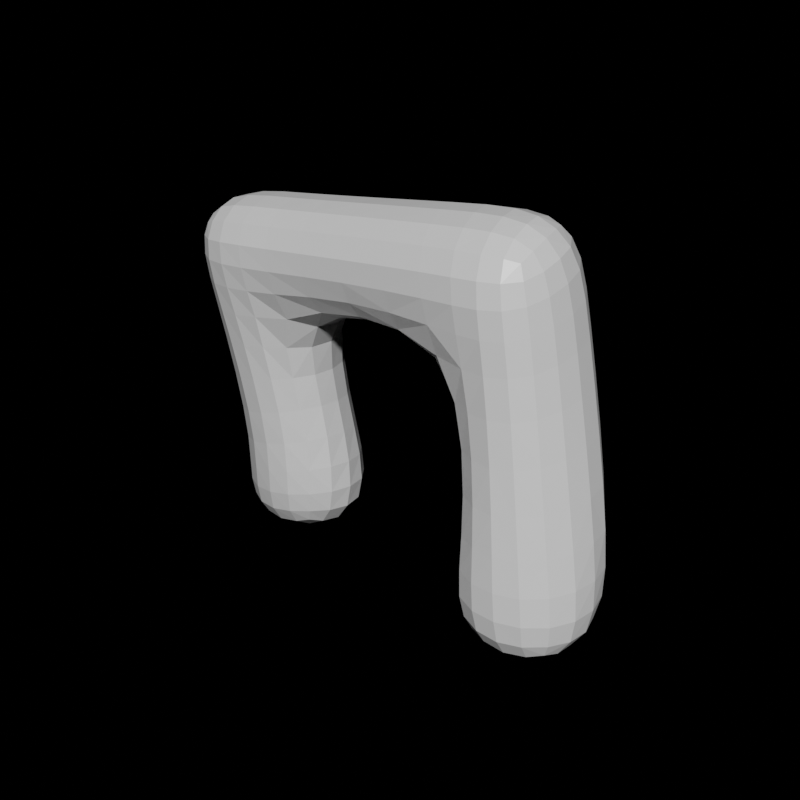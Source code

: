 # Source: rock3.blend  (saved by Blender 2.81.16; exported with 4.5.12 LTS)
import bpy
from mathutils import Matrix  # noqa: F401  (used for matrix-valued properties, if any)

bpy.ops.wm.read_factory_settings(use_empty=True)
scene = bpy.context.scene
scene.name = 'Scene'

# ---- collections
col_collection = bpy.data.collections.new('Collection'); scene.collection.children.link(col_collection)

# ---- materials (node trees are filled in below, after node groups)
mat_material = bpy.data.materials.new('Material')
mat_material.alpha_threshold = 0.0
mat_material.use_transparent_shadow = False
mat_material.line_color = (0.0, 0.0, 0.0, 1.0)

# ---- material node trees
mat_material.use_nodes = True; mat_material.node_tree.nodes.clear()
_N = mat_material.node_tree.nodes; _L = mat_material.node_tree.links
n0 = _N.new('ShaderNodeBsdfPrincipled'); n0.name = 'Principled BSDF'; n0.location = (1068, 337)
n0.distribution = 'GGX'
n0.subsurface_method = 'BURLEY'
n0.inputs[2].default_value = 0.4
n0.inputs[3].default_value = 1.45
n0.inputs[27].default_value = (0.0, 0.0, 0.0, 1.0)
n0.inputs[28].default_value = 1.0
n1 = _N.new('ShaderNodeOutputMaterial'); n1.name = 'Material Output'; n1.location = (1473, 232)
_L.new(n0.outputs[0], n1.inputs[0])
n1.is_active_output = True

# ---- world
world_world = bpy.data.worlds.new('World'); scene.world = world_world
world_world.use_nodes = True; world_world.node_tree.nodes.clear()
_N = world_world.node_tree.nodes; _L = world_world.node_tree.links
n0 = _N.new('ShaderNodeOutputWorld'); n0.name = 'World Output'; n0.location = (300, 300)
n1 = _N.new('ShaderNodeBackground'); n1.name = 'Background'; n1.location = (10, 300)
n1.inputs[0].default_value = (0.0, 0.0, 0.0, 1.0)
_L.new(n1.outputs[0], n0.inputs[0])
n0.is_active_output = True
world_world.color = (0.05088, 0.05088, 0.05088)
world_world.use_sun_shadow = False
world_world.sun_shadow_jitter_overblur = 0.0

# ---- meshes
me_cube = bpy.data.meshes.new('Cube')
me_cube.from_pydata([(3.992, -1.483, -1.647), (1.16, -1.283, 10.09), (2.436, 3.024, -1.549), (1.407, 3.152, 11.05), (-1.811, -1.867, -1.531), (-1.0, -0.93, 10.04), (-0.9602, 1.623, -1.191), (-2.703, 2.624, 10.43), (-1.317, -1.513, 13.16), (-3.02, 2.04, 13.55), (0.8425, -1.867, 13.21), (1.09, 2.568, 14.16), (-11.01, -0.05411, 8.467), (-11.08, 3.5, 8.86), (-11.32, -0.6375, 11.58), (-11.39, 2.916, 11.98), (-14.59, -0.0844, 8.096), (-14.66, 3.469, 8.49), (-14.91, -0.6678, 11.21), (-14.98, 2.886, 11.61), (-9.864, 0.08981, -2.686), (-8.622, 4.758, -2.292), (-15.26, 1.174, -3.057), (-15.33, 4.728, -2.663), (2.593, -1.421, 2.727), (-0.9116, 1.931, 2.392), (3.304, 3.064, 2.334), (-0.975, -1.578, 2.035), (-13.78, 0.808, 0.1858), (-9.543, 0.8383, 2.682), (-10.27, 4.392, 0.9504), (-13.85, 4.362, 0.5795)], [], [(0, 4, 6, 2), (26, 2, 6, 25), (25, 6, 4, 27), (7, 5, 12, 13), (24, 0, 2, 26), (27, 4, 0, 24), (8, 10, 11, 9), (1, 3, 11, 10), (5, 1, 10, 8), (3, 7, 9, 11), (12, 14, 18, 16), (5, 8, 14, 12), (8, 9, 15, 14), (9, 7, 13, 15), (17, 16, 18, 19), (29, 28, 22, 20), (15, 13, 17, 19), (14, 15, 19, 18), (21, 20, 22, 23), (30, 29, 20, 21), (31, 30, 21, 23), (28, 31, 23, 22), (5, 27, 24, 1), (1, 24, 26, 3), (7, 25, 27, 5), (3, 26, 25, 7), (16, 17, 31, 28), (17, 13, 30, 31), (13, 12, 29, 30), (12, 16, 28, 29)])
_uv = me_cube.uv_layers.new(name='UVMap')
_uv.uv.foreach_set('vector', [0.625, 0.5, 0.875, 0.5, 0.875, 0.75, 0.625, 0.75, 0.5479, 0.75, 0.625, 0.75, 0.625, 1.0, 0.5479, 1.0, 0.5479, 0.0, 0.625, 0.0, 0.625, 0.25, 0.5479, 0.25, 0.375, 0.0, 0.375, 0.25, 0.375, 0.25, 0.375, 0.0, 0.5479, 0.5, 0.625, 0.5, 0.625, 0.75, 0.5479, 0.75, 0.5479, 0.25, 0.625, 0.25, 0.625, 0.5, 0.5479, 0.5, 0.125, 0.5, 0.375, 0.5, 0.375, 0.75, 0.125, 0.75, 0.375, 0.5, 0.375, 0.75, 0.375, 0.75, 0.375, 0.5, 0.375, 0.25, 0.375, 0.5, 0.375, 0.5, 0.375, 0.25, 0.375, 0.75, 0.375, 1.0, 0.375, 1.0, 0.375, 0.75, 0.375, 0.25, 0.375, 0.25, 0.375, 0.25, 0.375, 0.25, 0.375, 0.25, 0.375, 0.25, 0.375, 0.25, 0.375, 0.25, 0.125, 0.5, 0.125, 0.75, 0.125, 0.75, 0.125, 0.5, 0.375, 1.0, 0.375, 1.0, 0.375, 1.0, 0.375, 1.0, 0.375, 0.0, 0.375, 0.25, 0.375, 0.25, 0.375, 0.0, 0.375, 0.25, 0.375, 0.25, 0.375, 0.25, 0.375, 0.25, 0.375, 1.0, 0.375, 1.0, 0.375, 1.0, 0.375, 1.0, 0.125, 0.5, 0.125, 0.75, 0.125, 0.75, 0.125, 0.5, 0.375, 0.0, 0.375, 0.25, 0.375, 0.25, 0.375, 0.0, 0.375, 0.0, 0.375, 0.25, 0.375, 0.25, 0.375, 0.0, 0.375, 1.0, 0.375, 1.0, 0.375, 1.0, 0.375, 1.0, 0.375, 0.25, 0.375, 0.0, 0.375, 0.0, 0.375, 0.25, 0.375, 0.25, 0.5479, 0.25, 0.5479, 0.5, 0.375, 0.5, 0.375, 0.5, 0.5479, 0.5, 0.5479, 0.75, 0.375, 0.75, 0.375, 0.0, 0.5479, 0.0, 0.5479, 0.25, 0.375, 0.25, 0.375, 0.75, 0.5479, 0.75, 0.5479, 1.0, 0.375, 1.0, 0.375, 0.25, 0.375, 0.0, 0.375, 0.0, 0.375, 0.25, 0.375, 1.0, 0.375, 1.0, 0.375, 1.0, 0.375, 1.0, 0.375, 0.0, 0.375, 0.25, 0.375, 0.25, 0.375, 0.0, 0.375, 0.25, 0.375, 0.25, 0.375, 0.25, 0.375, 0.25])
me_cube.materials.append(mat_material)
me_cube.use_remesh_preserve_volume = False
me_cube.use_remesh_preserve_attributes = False
me_cube.use_mirror_vertex_groups = False
me_cube.update()

# ---- objects
ob_cube = bpy.data.objects.new('Cube', me_cube)

# ---- transforms, parenting, visibility, modifiers, constraints
ob_cube.location = (0.0, 0.0, 0.0)
ob_cube.lock_rotations_4d = False
ob_cube.empty_display_type = 'ARROWS'
ob_cube.lineart.crease_threshold = 0.0
_m = ob_cube.modifiers.new('Subdivision', 'SUBSURF')
_m.uv_smooth = 'PRESERVE_CORNERS'
_m.levels = 2
_m.show_only_control_edges = False
_m = ob_cube.modifiers.new('Displace', 'DISPLACE')
_m = ob_cube.modifiers.new('Triangulate', 'TRIANGULATE')

# ---- collection membership
col_collection.objects.link(ob_cube)

# ---- scene / render settings (as saved in the file)
scene.frame_start = 1; scene.frame_end = 250; scene.frame_set(1)
scene.render.engine = 'BLENDER_EEVEE_NEXT'
scene.render.resolution_x = 1024
scene.render.resolution_y = 1024
scene.cycles.use_denoising = False
scene.cycles.samples = 128
scene.cycles.sampling_pattern = 'TABULATED_SOBOL'
scene.cycles.use_adaptive_sampling = False
scene.cycles.use_light_tree = False
scene.eevee.use_gtao = True
scene.view_settings.view_transform = 'Filmic'
bpy.context.view_layer.update()

# ---- added for rendering (the .blend has no active camera and no usable light): camera, sun
cam_auto = bpy.data.cameras.new('AutoCamera')
cam_auto.lens = 50.0
cam_auto.sensor_width = 36.0
cam_auto.clip_end = 1000.0
ob_auto_camera = bpy.data.objects.new('AutoCamera', cam_auto)
scene.collection.objects.link(ob_auto_camera)
ob_auto_camera.location = (17.67, -26.7599, 24.2097)
ob_auto_camera.rotation_euler = (1.09748, -7.21219e-08, 0.694738)
scene.camera = ob_auto_camera
light_auto_sun = bpy.data.lights.new('AutoSun', 'SUN')
light_auto_sun.energy = 3.0
light_auto_sun.angle = 0.0523599
ob_auto_sun = bpy.data.objects.new('AutoSun', light_auto_sun)
scene.collection.objects.link(ob_auto_sun)
ob_auto_sun.rotation_euler = (0.872665, 0.174533, 0.523599)
bpy.context.view_layer.update()
